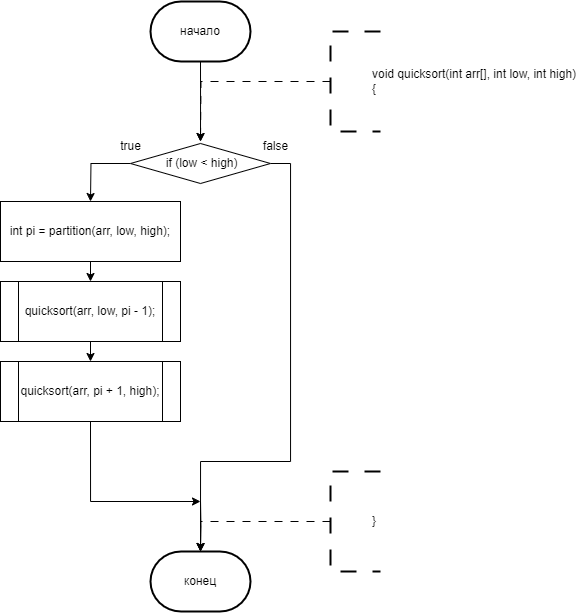

The diagram above was exported from draw.io. Its source (the exported page's mxGraphModel, read from the mxfile embedded in the PNG):
<mxGraphModel dx="771" dy="794" grid="1" gridSize="10" guides="1" tooltips="1" connect="1" arrows="1" fold="1" page="1" pageScale="1" pageWidth="827" pageHeight="1169" math="0" shadow="0">
  <root>
    <mxCell id="0" />
    <mxCell id="1" parent="0" />
    <mxCell id="NoTfI0mhbps9817KM9Cf-117" style="edgeStyle=orthogonalEdgeStyle;rounded=0;orthogonalLoop=1;jettySize=auto;html=1;exitX=0.5;exitY=1;exitDx=0;exitDy=0;exitPerimeter=0;entryX=0.5;entryY=0;entryDx=0;entryDy=0;" parent="1" source="NoTfI0mhbps9817KM9Cf-113" edge="1">
      <mxGeometry relative="1" as="geometry">
        <mxPoint x="270" y="160" as="targetPoint" />
      </mxGeometry>
    </mxCell>
    <mxCell id="NoTfI0mhbps9817KM9Cf-113" value="начало" style="strokeWidth=2;html=1;shape=mxgraph.flowchart.terminator;whiteSpace=wrap;" parent="1" vertex="1">
      <mxGeometry x="220" y="20" width="100" height="60" as="geometry" />
    </mxCell>
    <mxCell id="NoTfI0mhbps9817KM9Cf-123" style="edgeStyle=orthogonalEdgeStyle;rounded=0;orthogonalLoop=1;jettySize=auto;html=1;exitX=0;exitY=0.5;exitDx=0;exitDy=0;exitPerimeter=0;dashed=1;dashPattern=8 8;entryX=0.5;entryY=0;entryDx=0;entryDy=0;" parent="1" source="NoTfI0mhbps9817KM9Cf-122" edge="1">
      <mxGeometry relative="1" as="geometry">
        <mxPoint x="270" y="160" as="targetPoint" />
      </mxGeometry>
    </mxCell>
    <mxCell id="NoTfI0mhbps9817KM9Cf-122" value="&lt;blockquote style=&quot;margin: 0 0 0 40px; border: none; padding: 0px;&quot;&gt;&lt;div&gt;void quicksort(int arr[], int low, int high)&lt;/div&gt;&lt;div&gt;{&lt;/div&gt;&lt;/blockquote&gt;" style="strokeWidth=2;html=1;shape=mxgraph.flowchart.annotation_1;align=left;pointerEvents=1;dashed=1;dashPattern=8 8;" parent="1" vertex="1">
      <mxGeometry x="400" y="50" width="50" height="100" as="geometry" />
    </mxCell>
    <mxCell id="NoTfI0mhbps9817KM9Cf-270" value="конец" style="strokeWidth=2;html=1;shape=mxgraph.flowchart.terminator;whiteSpace=wrap;" parent="1" vertex="1">
      <mxGeometry x="220" y="570" width="100" height="60" as="geometry" />
    </mxCell>
    <mxCell id="NoTfI0mhbps9817KM9Cf-271" style="edgeStyle=orthogonalEdgeStyle;rounded=0;orthogonalLoop=1;jettySize=auto;html=1;exitX=0.5;exitY=1;exitDx=0;exitDy=0;entryX=0.5;entryY=0;entryDx=0;entryDy=0;entryPerimeter=0;" parent="1" target="NoTfI0mhbps9817KM9Cf-270" edge="1">
      <mxGeometry relative="1" as="geometry">
        <mxPoint x="270" y="520" as="sourcePoint" />
      </mxGeometry>
    </mxCell>
    <mxCell id="NoTfI0mhbps9817KM9Cf-272" style="edgeStyle=orthogonalEdgeStyle;rounded=0;orthogonalLoop=1;jettySize=auto;html=1;exitX=0;exitY=0.5;exitDx=0;exitDy=0;exitPerimeter=0;dashed=1;dashPattern=8 8;entryX=0.5;entryY=0;entryDx=0;entryDy=0;" parent="1" source="NoTfI0mhbps9817KM9Cf-273" edge="1">
      <mxGeometry relative="1" as="geometry">
        <mxPoint x="270" y="570" as="targetPoint" />
        <Array as="points">
          <mxPoint x="400" y="540" />
          <mxPoint x="270" y="540" />
        </Array>
      </mxGeometry>
    </mxCell>
    <mxCell id="NoTfI0mhbps9817KM9Cf-273" value="&lt;blockquote style=&quot;margin: 0 0 0 40px; border: none; padding: 0px;&quot;&gt;}&lt;/blockquote&gt;" style="strokeWidth=2;html=1;shape=mxgraph.flowchart.annotation_1;align=left;pointerEvents=1;dashed=1;dashPattern=8 8;" parent="1" vertex="1">
      <mxGeometry x="400" y="490" width="50" height="100" as="geometry" />
    </mxCell>
    <mxCell id="-Kc3PhumVPWG2Q7VvMH2-134" style="edgeStyle=orthogonalEdgeStyle;rounded=0;orthogonalLoop=1;jettySize=auto;html=1;exitX=1;exitY=0.5;exitDx=0;exitDy=0;entryX=0.5;entryY=0;entryDx=0;entryDy=0;" edge="1" parent="1" target="-Kc3PhumVPWG2Q7VvMH2-133">
      <mxGeometry relative="1" as="geometry">
        <mxPoint x="350" y="560" as="sourcePoint" />
        <Array as="points">
          <mxPoint x="410" y="560" />
          <mxPoint x="410" y="220" />
          <mxPoint x="600" y="220" />
        </Array>
      </mxGeometry>
    </mxCell>
    <mxCell id="-Kc3PhumVPWG2Q7VvMH2-212" style="edgeStyle=orthogonalEdgeStyle;rounded=0;orthogonalLoop=1;jettySize=auto;html=1;exitX=0;exitY=0.5;exitDx=0;exitDy=0;entryX=0.5;entryY=0;entryDx=0;entryDy=0;" edge="1" parent="1" target="-Kc3PhumVPWG2Q7VvMH2-211">
      <mxGeometry relative="1" as="geometry">
        <mxPoint x="-380" y="100" as="sourcePoint" />
        <Array as="points">
          <mxPoint x="-400" y="100" />
          <mxPoint x="-400" y="340" />
          <mxPoint x="-290" y="340" />
        </Array>
      </mxGeometry>
    </mxCell>
    <mxCell id="-Kc3PhumVPWG2Q7VvMH2-217" style="edgeStyle=orthogonalEdgeStyle;rounded=0;orthogonalLoop=1;jettySize=auto;html=1;exitX=0;exitY=0.5;exitDx=0;exitDy=0;entryX=0.5;entryY=0;entryDx=0;entryDy=0;" edge="1" parent="1" target="-Kc3PhumVPWG2Q7VvMH2-216">
      <mxGeometry relative="1" as="geometry">
        <mxPoint x="-370" y="410" as="sourcePoint" />
        <Array as="points">
          <mxPoint x="-390" y="410" />
          <mxPoint x="-390" y="560" />
          <mxPoint x="-290" y="560" />
        </Array>
      </mxGeometry>
    </mxCell>
    <mxCell id="-Kc3PhumVPWG2Q7VvMH2-295" style="edgeStyle=orthogonalEdgeStyle;rounded=0;orthogonalLoop=1;jettySize=auto;html=1;exitX=0;exitY=0.5;exitDx=0;exitDy=0;" edge="1" parent="1" source="-Kc3PhumVPWG2Q7VvMH2-287">
      <mxGeometry relative="1" as="geometry">
        <mxPoint x="160" y="220" as="targetPoint" />
      </mxGeometry>
    </mxCell>
    <mxCell id="-Kc3PhumVPWG2Q7VvMH2-301" style="edgeStyle=orthogonalEdgeStyle;rounded=0;orthogonalLoop=1;jettySize=auto;html=1;exitX=1;exitY=0.5;exitDx=0;exitDy=0;entryX=0.5;entryY=0;entryDx=0;entryDy=0;entryPerimeter=0;" edge="1" parent="1" source="-Kc3PhumVPWG2Q7VvMH2-287" target="NoTfI0mhbps9817KM9Cf-270">
      <mxGeometry relative="1" as="geometry">
        <mxPoint x="360" y="260" as="targetPoint" />
        <Array as="points">
          <mxPoint x="360" y="182" />
          <mxPoint x="360" y="480" />
          <mxPoint x="270" y="480" />
        </Array>
      </mxGeometry>
    </mxCell>
    <mxCell id="-Kc3PhumVPWG2Q7VvMH2-287" value="&amp;nbsp;if (low &amp;lt; high)" style="rhombus;whiteSpace=wrap;html=1;" vertex="1" parent="1">
      <mxGeometry x="200" y="162" width="140" height="40" as="geometry" />
    </mxCell>
    <mxCell id="-Kc3PhumVPWG2Q7VvMH2-296" value="true" style="text;html=1;align=center;verticalAlign=middle;resizable=0;points=[];autosize=1;strokeColor=none;fillColor=none;" vertex="1" parent="1">
      <mxGeometry x="180" y="150" width="40" height="30" as="geometry" />
    </mxCell>
    <mxCell id="-Kc3PhumVPWG2Q7VvMH2-303" value="false" style="text;html=1;align=center;verticalAlign=middle;resizable=0;points=[];autosize=1;strokeColor=none;fillColor=none;" vertex="1" parent="1">
      <mxGeometry x="320" y="150" width="50" height="30" as="geometry" />
    </mxCell>
    <mxCell id="-Kc3PhumVPWG2Q7VvMH2-307" style="edgeStyle=orthogonalEdgeStyle;rounded=0;orthogonalLoop=1;jettySize=auto;html=1;exitX=0.5;exitY=1;exitDx=0;exitDy=0;entryX=0.5;entryY=0;entryDx=0;entryDy=0;" edge="1" parent="1" source="-Kc3PhumVPWG2Q7VvMH2-304" target="-Kc3PhumVPWG2Q7VvMH2-306">
      <mxGeometry relative="1" as="geometry" />
    </mxCell>
    <mxCell id="-Kc3PhumVPWG2Q7VvMH2-304" value="int pi = partition(arr, low, high);" style="rounded=0;whiteSpace=wrap;html=1;" vertex="1" parent="1">
      <mxGeometry x="70" y="220" width="180" height="60" as="geometry" />
    </mxCell>
    <mxCell id="-Kc3PhumVPWG2Q7VvMH2-309" style="edgeStyle=orthogonalEdgeStyle;rounded=0;orthogonalLoop=1;jettySize=auto;html=1;exitX=0.5;exitY=1;exitDx=0;exitDy=0;" edge="1" parent="1" source="-Kc3PhumVPWG2Q7VvMH2-305">
      <mxGeometry relative="1" as="geometry">
        <mxPoint x="270" y="520" as="targetPoint" />
        <Array as="points">
          <mxPoint x="160" y="520" />
        </Array>
      </mxGeometry>
    </mxCell>
    <mxCell id="-Kc3PhumVPWG2Q7VvMH2-305" value="quicksort(arr, pi + 1, high);" style="shape=process;whiteSpace=wrap;html=1;backgroundOutline=1;" vertex="1" parent="1">
      <mxGeometry x="70" y="380" width="180" height="60" as="geometry" />
    </mxCell>
    <mxCell id="-Kc3PhumVPWG2Q7VvMH2-308" style="edgeStyle=orthogonalEdgeStyle;rounded=0;orthogonalLoop=1;jettySize=auto;html=1;exitX=0.5;exitY=1;exitDx=0;exitDy=0;entryX=0.5;entryY=0;entryDx=0;entryDy=0;" edge="1" parent="1" source="-Kc3PhumVPWG2Q7VvMH2-306" target="-Kc3PhumVPWG2Q7VvMH2-305">
      <mxGeometry relative="1" as="geometry" />
    </mxCell>
    <mxCell id="-Kc3PhumVPWG2Q7VvMH2-306" value="quicksort(arr, low, pi - 1);" style="shape=process;whiteSpace=wrap;html=1;backgroundOutline=1;" vertex="1" parent="1">
      <mxGeometry x="70" y="300" width="180" height="60" as="geometry" />
    </mxCell>
  </root>
</mxGraphModel>